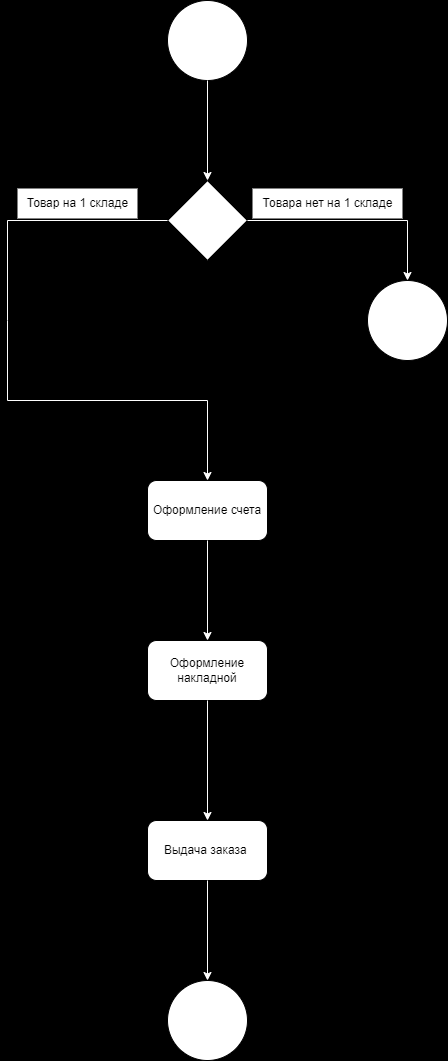

The diagram above was exported from draw.io. Its source (the exported page's mxGraphModel, read from the mxfile embedded in the PNG):
<mxGraphModel dx="1311" dy="788" grid="1" gridSize="10" guides="1" tooltips="1" connect="1" arrows="1" fold="1" page="1" pageScale="1" pageWidth="827" pageHeight="1169" background="#000000" math="0" shadow="0">
  <root>
    <mxCell id="0" />
    <mxCell id="1" parent="0" />
    <mxCell id="RSg60X7f7KizFpsZ5NhH-1" value="" style="ellipse;whiteSpace=wrap;html=1;aspect=fixed;" vertex="1" parent="1">
      <mxGeometry x="360" y="80" width="80" height="80" as="geometry" />
    </mxCell>
    <mxCell id="RSg60X7f7KizFpsZ5NhH-2" value="" style="endArrow=classic;html=1;rounded=0;exitX=0.5;exitY=1;exitDx=0;exitDy=0;strokeColor=#FFFFFF;" edge="1" parent="1" source="RSg60X7f7KizFpsZ5NhH-1">
      <mxGeometry width="50" height="50" relative="1" as="geometry">
        <mxPoint x="390" y="270" as="sourcePoint" />
        <mxPoint x="400" y="260" as="targetPoint" />
      </mxGeometry>
    </mxCell>
    <mxCell id="RSg60X7f7KizFpsZ5NhH-3" value="" style="rhombus;whiteSpace=wrap;html=1;" vertex="1" parent="1">
      <mxGeometry x="360" y="260" width="80" height="80" as="geometry" />
    </mxCell>
    <mxCell id="RSg60X7f7KizFpsZ5NhH-4" value="" style="endArrow=classic;html=1;rounded=0;exitX=1;exitY=0.5;exitDx=0;exitDy=0;strokeColor=#FFFFFF;" edge="1" parent="1" source="RSg60X7f7KizFpsZ5NhH-3">
      <mxGeometry width="50" height="50" relative="1" as="geometry">
        <mxPoint x="330" y="370" as="sourcePoint" />
        <mxPoint x="600" y="360" as="targetPoint" />
        <Array as="points">
          <mxPoint x="600" y="300" />
        </Array>
      </mxGeometry>
    </mxCell>
    <mxCell id="RSg60X7f7KizFpsZ5NhH-5" value="Товара нет на 1 складе" style="text;html=1;align=center;verticalAlign=middle;resizable=0;points=[];autosize=1;fillColor=default;" vertex="1" parent="1">
      <mxGeometry x="445" y="268" width="150" height="30" as="geometry" />
    </mxCell>
    <mxCell id="RSg60X7f7KizFpsZ5NhH-6" value="" style="ellipse;whiteSpace=wrap;html=1;aspect=fixed;" vertex="1" parent="1">
      <mxGeometry x="560" y="360" width="80" height="80" as="geometry" />
    </mxCell>
    <mxCell id="RSg60X7f7KizFpsZ5NhH-7" value="" style="endArrow=classic;html=1;rounded=0;exitX=0;exitY=0.5;exitDx=0;exitDy=0;strokeColor=#FFFFFF;" edge="1" parent="1" source="RSg60X7f7KizFpsZ5NhH-3">
      <mxGeometry width="50" height="50" relative="1" as="geometry">
        <mxPoint x="330" y="370" as="sourcePoint" />
        <mxPoint x="400" y="560" as="targetPoint" />
        <Array as="points">
          <mxPoint x="200" y="300" />
          <mxPoint x="200" y="400" />
          <mxPoint x="200" y="480" />
          <mxPoint x="400" y="480" />
        </Array>
      </mxGeometry>
    </mxCell>
    <mxCell id="RSg60X7f7KizFpsZ5NhH-8" value="Товар на 1 складе" style="text;html=1;align=center;verticalAlign=middle;resizable=0;points=[];autosize=1;fillColor=default;" vertex="1" parent="1">
      <mxGeometry x="210" y="268" width="120" height="30" as="geometry" />
    </mxCell>
    <mxCell id="RSg60X7f7KizFpsZ5NhH-9" value="Оформление счета" style="rounded=1;whiteSpace=wrap;html=1;" vertex="1" parent="1">
      <mxGeometry x="340" y="560" width="120" height="60" as="geometry" />
    </mxCell>
    <mxCell id="RSg60X7f7KizFpsZ5NhH-10" value="" style="endArrow=classic;html=1;rounded=0;exitX=0.5;exitY=1;exitDx=0;exitDy=0;strokeColor=#FFFFFF;" edge="1" parent="1" source="RSg60X7f7KizFpsZ5NhH-9">
      <mxGeometry width="50" height="50" relative="1" as="geometry">
        <mxPoint x="420" y="620" as="sourcePoint" />
        <mxPoint x="400" y="720" as="targetPoint" />
      </mxGeometry>
    </mxCell>
    <mxCell id="RSg60X7f7KizFpsZ5NhH-11" value="Оформление накладной" style="rounded=1;whiteSpace=wrap;html=1;" vertex="1" parent="1">
      <mxGeometry x="340" y="720" width="120" height="60" as="geometry" />
    </mxCell>
    <mxCell id="RSg60X7f7KizFpsZ5NhH-12" value="" style="endArrow=classic;html=1;rounded=0;exitX=0.5;exitY=1;exitDx=0;exitDy=0;fillColor=#fff2cc;strokeColor=#FFFFFF;" edge="1" parent="1" source="RSg60X7f7KizFpsZ5NhH-11">
      <mxGeometry width="50" height="50" relative="1" as="geometry">
        <mxPoint x="420" y="700" as="sourcePoint" />
        <mxPoint x="400" y="900" as="targetPoint" />
      </mxGeometry>
    </mxCell>
    <mxCell id="RSg60X7f7KizFpsZ5NhH-13" value="Выдача заказа&amp;nbsp;" style="rounded=1;whiteSpace=wrap;html=1;" vertex="1" parent="1">
      <mxGeometry x="340" y="900" width="120" height="60" as="geometry" />
    </mxCell>
    <mxCell id="RSg60X7f7KizFpsZ5NhH-14" value="" style="endArrow=classic;html=1;rounded=0;exitX=0.5;exitY=1;exitDx=0;exitDy=0;strokeColor=#FFFFFF;" edge="1" parent="1" source="RSg60X7f7KizFpsZ5NhH-13">
      <mxGeometry width="50" height="50" relative="1" as="geometry">
        <mxPoint x="300" y="800" as="sourcePoint" />
        <mxPoint x="400" y="1060" as="targetPoint" />
      </mxGeometry>
    </mxCell>
    <mxCell id="RSg60X7f7KizFpsZ5NhH-15" value="" style="ellipse;whiteSpace=wrap;html=1;aspect=fixed;" vertex="1" parent="1">
      <mxGeometry x="360" y="1060" width="80" height="80" as="geometry" />
    </mxCell>
  </root>
</mxGraphModel>